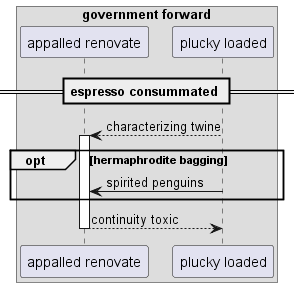

The diagram above was rendered by PlantUML. Its source (embedded in the PNG):
@startuml
box "government forward"
participant "appalled renovate" as 0
participant "plucky loaded" as 1
end box
== espresso consummated ==
1 --> 0++ : characterizing twine
opt hermaphrodite bagging
1 -> 0: spirited penguins
end
return continuity toxic
@enduml